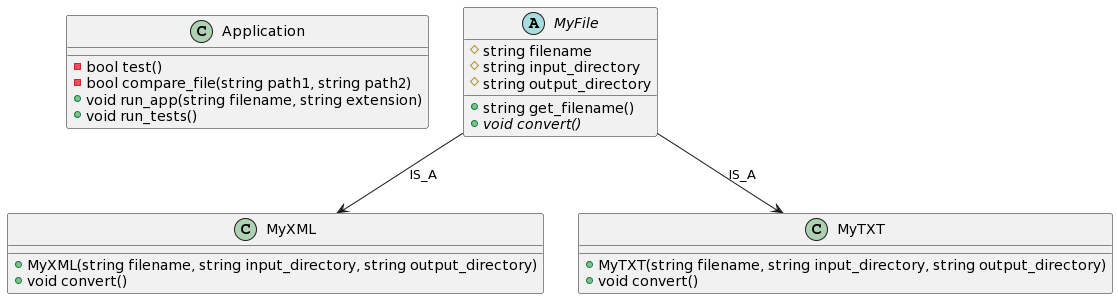

The diagram above was rendered by PlantUML. Its source (embedded in the PNG):
@startuml
class Application {
   -bool test()
   -bool compare_file(string path1, string path2)
   +void run_app(string filename, string extension)
   +void run_tests()
}
abstract class  MyFile {
   #string filename
   #string input_directory
   #string output_directory
   +string get_filename()
   +{abstract} void convert()
}
class           MyXML {
   +MyXML(string filename, string input_directory, string output_directory)
   +void convert()
}
class           MyTXT {
   +MyTXT(string filename, string input_directory, string output_directory)
   +void convert()
}
MyFile --> MyXML : IS_A
MyFile --> MyTXT : IS_A
@enduml